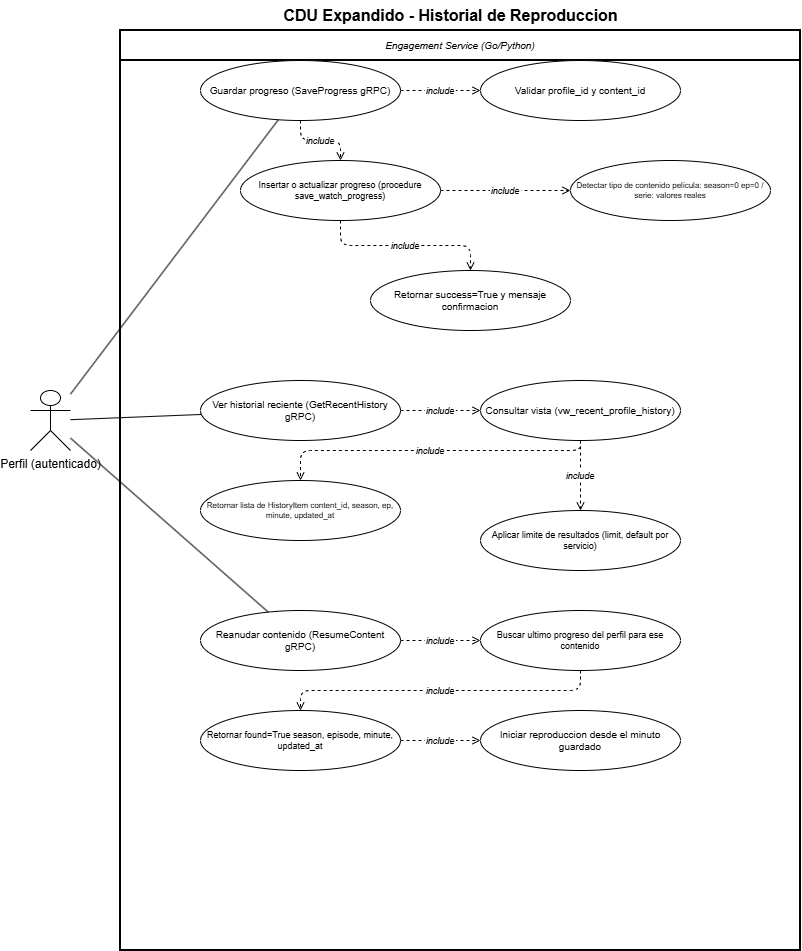

The diagram above was exported from draw.io. Its source (the exported page's mxGraphModel, read from the mxfile embedded in the PNG):
<mxGraphModel dx="1030" dy="562" grid="1" gridSize="10" guides="1" tooltips="1" connect="1" arrows="1" fold="1" page="1" pageScale="1" pageWidth="827" pageHeight="1169" math="0" shadow="0">
  <root>
    <mxCell id="0" />
    <mxCell id="1" parent="0" />
    <mxCell id="titulo" parent="1" style="text;html=1;strokeColor=none;fillColor=none;align=center;verticalAlign=middle;fontSize=16;fontStyle=1;" value="CDU Expandido - Historial de Reproduccion" vertex="1">
      <mxGeometry height="30" width="660" x="150" y="50" as="geometry" />
    </mxCell>
    <mxCell id="boundary" parent="1" style="swimlane;startSize=30;fillColor=none;strokeColor=#000000;strokeWidth=2;fontSize=10;fontStyle=2;" value="Engagement Service (Go/Python)" vertex="1">
      <mxGeometry height="920" width="680" x="150" y="80" as="geometry" />
    </mxCell>
    <mxCell id="uc-retorna-history" parent="boundary" style="ellipse;whiteSpace=wrap;html=1;fillColor=#ffffff;strokeColor=#000000;fontSize=8;" value="Retornar lista de HistoryItem content_id, season, ep, minute, updated_at" vertex="1">
      <mxGeometry height="60" width="200" x="80" y="450" as="geometry" />
    </mxCell>
    <mxCell id="uc-limit" parent="boundary" style="ellipse;whiteSpace=wrap;html=1;fillColor=#ffffff;strokeColor=#000000;fontSize=9;" value="Aplicar limite de resultados (limit, default por servicio)" vertex="1">
      <mxGeometry height="60" width="200" x="360" y="480" as="geometry" />
    </mxCell>
    <mxCell id="uc-tipo-contenido" parent="boundary" style="ellipse;whiteSpace=wrap;html=1;fillColor=#ffffff;strokeColor=#000000;fontSize=8;" value="Detectar tipo de contenido pelicula: season=0 ep=0 / serie: valores reales" vertex="1">
      <mxGeometry height="60" width="200" x="450" y="130" as="geometry" />
    </mxCell>
    <mxCell id="uc-sp-save" parent="boundary" style="ellipse;whiteSpace=wrap;html=1;fillColor=#ffffff;strokeColor=#000000;fontSize=9;" value="Insertar o actualizar progreso (procedure save_watch_progress)" vertex="1">
      <mxGeometry height="60" width="200" x="120" y="130" as="geometry" />
    </mxCell>
    <mxCell id="inc-save-tipo" edge="1" parent="boundary" source="uc-sp-save" style="edgeStyle=orthogonalEdgeStyle;dashed=1;endArrow=open;endFill=0;strokeColor=#000000;fontSize=9;fontStyle=2;" target="uc-tipo-contenido" value="include">
      <mxGeometry relative="1" as="geometry" />
    </mxCell>
    <mxCell id="uc-retorna-save" parent="boundary" style="ellipse;whiteSpace=wrap;html=1;fillColor=#ffffff;strokeColor=#000000;fontSize=10;" value="Retornar success=True y mensaje confirmacion" vertex="1">
      <mxGeometry height="60" width="200" x="250" y="240" as="geometry" />
    </mxCell>
    <mxCell id="inc-save-ret" edge="1" parent="boundary" source="uc-sp-save" style="edgeStyle=orthogonalEdgeStyle;dashed=1;endArrow=open;endFill=0;strokeColor=#000000;fontSize=9;fontStyle=2;" target="uc-retorna-save" value="include">
      <mxGeometry relative="1" as="geometry" />
    </mxCell>
    <mxCell id="actor" parent="1" style="shape=umlActor;verticalLabelPosition=bottom;verticalAlign=top;html=1;outlineConnect=0;fillColor=#ffffff;strokeColor=#000000;" value="Perfil (autenticado)" vertex="1">
      <mxGeometry height="60" width="40" x="60" y="440" as="geometry" />
    </mxCell>
    <mxCell id="uc-save" parent="1" style="ellipse;whiteSpace=wrap;html=1;fillColor=#ffffff;strokeColor=#000000;fontSize=10;" value="Guardar progreso (SaveProgress gRPC)" vertex="1">
      <mxGeometry height="60" width="200" x="230" y="110" as="geometry" />
    </mxCell>
    <mxCell id="uc-validar-save" parent="1" style="ellipse;whiteSpace=wrap;html=1;fillColor=#ffffff;strokeColor=#000000;fontSize=10;" value="Validar profile_id y content_id" vertex="1">
      <mxGeometry height="60" width="200" x="510" y="110" as="geometry" />
    </mxCell>
    <mxCell id="uc-historial" parent="1" style="ellipse;whiteSpace=wrap;html=1;fillColor=#ffffff;strokeColor=#000000;fontSize=10;" value="Ver historial reciente (GetRecentHistory gRPC)" vertex="1">
      <mxGeometry height="60" width="200" x="230" y="430" as="geometry" />
    </mxCell>
    <mxCell id="uc-vw-history" parent="1" style="ellipse;whiteSpace=wrap;html=1;fillColor=#ffffff;strokeColor=#000000;fontSize=10;" value="Consultar vista (vw_recent_profile_history)" vertex="1">
      <mxGeometry height="60" width="200" x="510" y="430" as="geometry" />
    </mxCell>
    <mxCell id="uc-reanudar" parent="1" style="ellipse;whiteSpace=wrap;html=1;fillColor=#ffffff;strokeColor=#000000;fontSize=10;" value="Reanudar contenido (ResumeContent gRPC)" vertex="1">
      <mxGeometry height="60" width="200" x="230" y="660" as="geometry" />
    </mxCell>
    <mxCell id="uc-buscar-prog" parent="1" style="ellipse;whiteSpace=wrap;html=1;fillColor=#ffffff;strokeColor=#000000;fontSize=9;" value="Buscar ultimo progreso del perfil para ese contenido" vertex="1">
      <mxGeometry height="60" width="200" x="510" y="660" as="geometry" />
    </mxCell>
    <mxCell id="uc-retorna-resume" parent="1" style="ellipse;whiteSpace=wrap;html=1;fillColor=#ffffff;strokeColor=#000000;fontSize=9;" value="Retornar found=True season, episode, minute, updated_at" vertex="1">
      <mxGeometry height="60" width="200" x="230" y="760" as="geometry" />
    </mxCell>
    <mxCell id="uc-reproducir" parent="1" style="ellipse;whiteSpace=wrap;html=1;fillColor=#ffffff;strokeColor=#000000;fontSize=10;" value="Iniciar reproduccion desde el minuto guardado" vertex="1">
      <mxGeometry height="60" width="200" x="510" y="760" as="geometry" />
    </mxCell>
    <mxCell id="e-save" edge="1" parent="1" source="actor" style="endArrow=none;html=1;strokeColor=#000000;" target="uc-save">
      <mxGeometry relative="1" as="geometry" />
    </mxCell>
    <mxCell id="e-his" edge="1" parent="1" source="actor" style="endArrow=none;html=1;strokeColor=#000000;" target="uc-historial">
      <mxGeometry relative="1" as="geometry" />
    </mxCell>
    <mxCell id="e-res" edge="1" parent="1" source="actor" style="endArrow=none;html=1;strokeColor=#000000;" target="uc-reanudar">
      <mxGeometry relative="1" as="geometry" />
    </mxCell>
    <mxCell id="inc-save-val" edge="1" parent="1" source="uc-save" style="edgeStyle=orthogonalEdgeStyle;dashed=1;endArrow=open;endFill=0;strokeColor=#000000;fontSize=9;fontStyle=2;" target="uc-validar-save" value="include">
      <mxGeometry relative="1" as="geometry" />
    </mxCell>
    <mxCell id="inc-save-sp" edge="1" parent="1" source="uc-save" style="edgeStyle=orthogonalEdgeStyle;dashed=1;endArrow=open;endFill=0;strokeColor=#000000;fontSize=9;fontStyle=2;" target="uc-sp-save" value="include">
      <mxGeometry relative="1" as="geometry" />
    </mxCell>
    <mxCell id="inc-his-vw" edge="1" parent="1" source="uc-historial" style="edgeStyle=orthogonalEdgeStyle;dashed=1;endArrow=open;endFill=0;strokeColor=#000000;fontSize=9;fontStyle=2;" target="uc-vw-history" value="include">
      <mxGeometry relative="1" as="geometry" />
    </mxCell>
    <mxCell id="inc-his-lim" edge="1" parent="1" source="uc-vw-history" style="edgeStyle=orthogonalEdgeStyle;dashed=1;endArrow=open;endFill=0;strokeColor=#000000;fontSize=9;fontStyle=2;" target="uc-limit" value="include">
      <mxGeometry relative="1" as="geometry" />
    </mxCell>
    <mxCell id="inc-his-ret" edge="1" parent="1" source="uc-vw-history" style="edgeStyle=orthogonalEdgeStyle;dashed=1;endArrow=open;endFill=0;strokeColor=#000000;fontSize=9;fontStyle=2;" target="uc-retorna-history" value="include">
      <mxGeometry relative="1" as="geometry">
        <Array as="points">
          <mxPoint x="610" y="500" />
          <mxPoint x="330" y="500" />
        </Array>
      </mxGeometry>
    </mxCell>
    <mxCell id="inc-res-bus" edge="1" parent="1" source="uc-reanudar" style="edgeStyle=orthogonalEdgeStyle;dashed=1;endArrow=open;endFill=0;strokeColor=#000000;fontSize=9;fontStyle=2;" target="uc-buscar-prog" value="include">
      <mxGeometry relative="1" as="geometry" />
    </mxCell>
    <mxCell id="inc-res-ret" edge="1" parent="1" source="uc-buscar-prog" style="edgeStyle=orthogonalEdgeStyle;dashed=1;endArrow=open;endFill=0;strokeColor=#000000;fontSize=9;fontStyle=2;" target="uc-retorna-resume" value="include">
      <mxGeometry relative="1" as="geometry">
        <Array as="points">
          <mxPoint x="610" y="740" />
          <mxPoint x="330" y="740" />
        </Array>
      </mxGeometry>
    </mxCell>
    <mxCell id="inc-res-rep" edge="1" parent="1" source="uc-retorna-resume" style="edgeStyle=orthogonalEdgeStyle;dashed=1;endArrow=open;endFill=0;strokeColor=#000000;fontSize=9;fontStyle=2;" target="uc-reproducir" value="include">
      <mxGeometry relative="1" as="geometry" />
    </mxCell>
  </root>
</mxGraphModel>